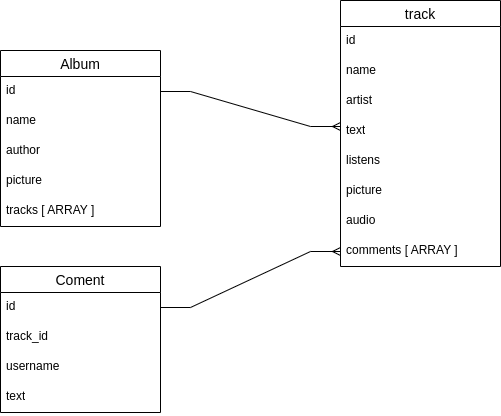

The diagram above was exported from draw.io. Its source (the exported page's mxGraphModel, read from the mxfile embedded in the PNG):
<mxGraphModel dx="492" dy="408" grid="1" gridSize="10" guides="1" tooltips="1" connect="1" arrows="1" fold="1" page="1" pageScale="1" pageWidth="850" pageHeight="1100" math="0" shadow="0">
  <root>
    <mxCell id="0" />
    <mxCell id="1" parent="0" />
    <mxCell id="ppsUdCnm-Gh3VSRDShZy-1" value="track" style="swimlane;fontStyle=0;childLayout=stackLayout;horizontal=1;startSize=26;horizontalStack=0;resizeParent=1;resizeParentMax=0;resizeLast=0;collapsible=1;marginBottom=0;align=center;fontSize=14;" vertex="1" parent="1">
      <mxGeometry x="400" y="70" width="160" height="266" as="geometry" />
    </mxCell>
    <mxCell id="ppsUdCnm-Gh3VSRDShZy-2" value="id" style="text;strokeColor=none;fillColor=none;spacingLeft=4;spacingRight=4;overflow=hidden;rotatable=0;points=[[0,0.5],[1,0.5]];portConstraint=eastwest;fontSize=12;whiteSpace=wrap;html=1;" vertex="1" parent="ppsUdCnm-Gh3VSRDShZy-1">
      <mxGeometry y="26" width="160" height="30" as="geometry" />
    </mxCell>
    <mxCell id="ppsUdCnm-Gh3VSRDShZy-3" value="name" style="text;strokeColor=none;fillColor=none;spacingLeft=4;spacingRight=4;overflow=hidden;rotatable=0;points=[[0,0.5],[1,0.5]];portConstraint=eastwest;fontSize=12;whiteSpace=wrap;html=1;" vertex="1" parent="ppsUdCnm-Gh3VSRDShZy-1">
      <mxGeometry y="56" width="160" height="30" as="geometry" />
    </mxCell>
    <mxCell id="ppsUdCnm-Gh3VSRDShZy-4" value="artist" style="text;strokeColor=none;fillColor=none;spacingLeft=4;spacingRight=4;overflow=hidden;rotatable=0;points=[[0,0.5],[1,0.5]];portConstraint=eastwest;fontSize=12;whiteSpace=wrap;html=1;" vertex="1" parent="ppsUdCnm-Gh3VSRDShZy-1">
      <mxGeometry y="86" width="160" height="30" as="geometry" />
    </mxCell>
    <mxCell id="ppsUdCnm-Gh3VSRDShZy-13" value="text" style="text;strokeColor=none;fillColor=none;spacingLeft=4;spacingRight=4;overflow=hidden;rotatable=0;points=[[0,0.5],[1,0.5]];portConstraint=eastwest;fontSize=12;whiteSpace=wrap;html=1;" vertex="1" parent="ppsUdCnm-Gh3VSRDShZy-1">
      <mxGeometry y="116" width="160" height="30" as="geometry" />
    </mxCell>
    <mxCell id="ppsUdCnm-Gh3VSRDShZy-14" value="listens" style="text;strokeColor=none;fillColor=none;spacingLeft=4;spacingRight=4;overflow=hidden;rotatable=0;points=[[0,0.5],[1,0.5]];portConstraint=eastwest;fontSize=12;whiteSpace=wrap;html=1;" vertex="1" parent="ppsUdCnm-Gh3VSRDShZy-1">
      <mxGeometry y="146" width="160" height="30" as="geometry" />
    </mxCell>
    <mxCell id="ppsUdCnm-Gh3VSRDShZy-15" value="picture" style="text;strokeColor=none;fillColor=none;spacingLeft=4;spacingRight=4;overflow=hidden;rotatable=0;points=[[0,0.5],[1,0.5]];portConstraint=eastwest;fontSize=12;whiteSpace=wrap;html=1;" vertex="1" parent="ppsUdCnm-Gh3VSRDShZy-1">
      <mxGeometry y="176" width="160" height="30" as="geometry" />
    </mxCell>
    <mxCell id="ppsUdCnm-Gh3VSRDShZy-16" value="audio" style="text;strokeColor=none;fillColor=none;spacingLeft=4;spacingRight=4;overflow=hidden;rotatable=0;points=[[0,0.5],[1,0.5]];portConstraint=eastwest;fontSize=12;whiteSpace=wrap;html=1;" vertex="1" parent="ppsUdCnm-Gh3VSRDShZy-1">
      <mxGeometry y="206" width="160" height="30" as="geometry" />
    </mxCell>
    <mxCell id="ppsUdCnm-Gh3VSRDShZy-17" value="comments [ ARRAY ]" style="text;strokeColor=none;fillColor=none;spacingLeft=4;spacingRight=4;overflow=hidden;rotatable=0;points=[[0,0.5],[1,0.5]];portConstraint=eastwest;fontSize=12;whiteSpace=wrap;html=1;" vertex="1" parent="ppsUdCnm-Gh3VSRDShZy-1">
      <mxGeometry y="236" width="160" height="30" as="geometry" />
    </mxCell>
    <mxCell id="ppsUdCnm-Gh3VSRDShZy-5" value="Coment" style="swimlane;fontStyle=0;childLayout=stackLayout;horizontal=1;startSize=26;horizontalStack=0;resizeParent=1;resizeParentMax=0;resizeLast=0;collapsible=1;marginBottom=0;align=center;fontSize=14;" vertex="1" parent="1">
      <mxGeometry x="60" y="336" width="160" height="146" as="geometry" />
    </mxCell>
    <mxCell id="ppsUdCnm-Gh3VSRDShZy-6" value="id" style="text;strokeColor=none;fillColor=none;spacingLeft=4;spacingRight=4;overflow=hidden;rotatable=0;points=[[0,0.5],[1,0.5]];portConstraint=eastwest;fontSize=12;whiteSpace=wrap;html=1;" vertex="1" parent="ppsUdCnm-Gh3VSRDShZy-5">
      <mxGeometry y="26" width="160" height="30" as="geometry" />
    </mxCell>
    <mxCell id="ppsUdCnm-Gh3VSRDShZy-7" value="track_id" style="text;strokeColor=none;fillColor=none;spacingLeft=4;spacingRight=4;overflow=hidden;rotatable=0;points=[[0,0.5],[1,0.5]];portConstraint=eastwest;fontSize=12;whiteSpace=wrap;html=1;" vertex="1" parent="ppsUdCnm-Gh3VSRDShZy-5">
      <mxGeometry y="56" width="160" height="30" as="geometry" />
    </mxCell>
    <mxCell id="ppsUdCnm-Gh3VSRDShZy-8" value="username" style="text;strokeColor=none;fillColor=none;spacingLeft=4;spacingRight=4;overflow=hidden;rotatable=0;points=[[0,0.5],[1,0.5]];portConstraint=eastwest;fontSize=12;whiteSpace=wrap;html=1;" vertex="1" parent="ppsUdCnm-Gh3VSRDShZy-5">
      <mxGeometry y="86" width="160" height="30" as="geometry" />
    </mxCell>
    <mxCell id="ppsUdCnm-Gh3VSRDShZy-20" value="text" style="text;strokeColor=none;fillColor=none;spacingLeft=4;spacingRight=4;overflow=hidden;rotatable=0;points=[[0,0.5],[1,0.5]];portConstraint=eastwest;fontSize=12;whiteSpace=wrap;html=1;" vertex="1" parent="ppsUdCnm-Gh3VSRDShZy-5">
      <mxGeometry y="116" width="160" height="30" as="geometry" />
    </mxCell>
    <mxCell id="ppsUdCnm-Gh3VSRDShZy-9" value="Album" style="swimlane;fontStyle=0;childLayout=stackLayout;horizontal=1;startSize=26;horizontalStack=0;resizeParent=1;resizeParentMax=0;resizeLast=0;collapsible=1;marginBottom=0;align=center;fontSize=14;" vertex="1" parent="1">
      <mxGeometry x="60" y="120" width="160" height="176" as="geometry" />
    </mxCell>
    <mxCell id="ppsUdCnm-Gh3VSRDShZy-10" value="id" style="text;strokeColor=none;fillColor=none;spacingLeft=4;spacingRight=4;overflow=hidden;rotatable=0;points=[[0,0.5],[1,0.5]];portConstraint=eastwest;fontSize=12;whiteSpace=wrap;html=1;" vertex="1" parent="ppsUdCnm-Gh3VSRDShZy-9">
      <mxGeometry y="26" width="160" height="30" as="geometry" />
    </mxCell>
    <mxCell id="ppsUdCnm-Gh3VSRDShZy-11" value="name" style="text;strokeColor=none;fillColor=none;spacingLeft=4;spacingRight=4;overflow=hidden;rotatable=0;points=[[0,0.5],[1,0.5]];portConstraint=eastwest;fontSize=12;whiteSpace=wrap;html=1;" vertex="1" parent="ppsUdCnm-Gh3VSRDShZy-9">
      <mxGeometry y="56" width="160" height="30" as="geometry" />
    </mxCell>
    <mxCell id="ppsUdCnm-Gh3VSRDShZy-12" value="author" style="text;strokeColor=none;fillColor=none;spacingLeft=4;spacingRight=4;overflow=hidden;rotatable=0;points=[[0,0.5],[1,0.5]];portConstraint=eastwest;fontSize=12;whiteSpace=wrap;html=1;" vertex="1" parent="ppsUdCnm-Gh3VSRDShZy-9">
      <mxGeometry y="86" width="160" height="30" as="geometry" />
    </mxCell>
    <mxCell id="ppsUdCnm-Gh3VSRDShZy-18" value="picture" style="text;strokeColor=none;fillColor=none;spacingLeft=4;spacingRight=4;overflow=hidden;rotatable=0;points=[[0,0.5],[1,0.5]];portConstraint=eastwest;fontSize=12;whiteSpace=wrap;html=1;" vertex="1" parent="ppsUdCnm-Gh3VSRDShZy-9">
      <mxGeometry y="116" width="160" height="30" as="geometry" />
    </mxCell>
    <mxCell id="ppsUdCnm-Gh3VSRDShZy-19" value="tracks [ ARRAY ]" style="text;strokeColor=none;fillColor=none;spacingLeft=4;spacingRight=4;overflow=hidden;rotatable=0;points=[[0,0.5],[1,0.5]];portConstraint=eastwest;fontSize=12;whiteSpace=wrap;html=1;" vertex="1" parent="ppsUdCnm-Gh3VSRDShZy-9">
      <mxGeometry y="146" width="160" height="30" as="geometry" />
    </mxCell>
    <mxCell id="ppsUdCnm-Gh3VSRDShZy-26" value="" style="edgeStyle=entityRelationEdgeStyle;fontSize=12;html=1;endArrow=ERmany;rounded=0;exitX=1;exitY=0.5;exitDx=0;exitDy=0;" edge="1" parent="1" source="ppsUdCnm-Gh3VSRDShZy-10">
      <mxGeometry width="100" height="100" relative="1" as="geometry">
        <mxPoint x="300" y="296" as="sourcePoint" />
        <mxPoint x="400" y="196" as="targetPoint" />
      </mxGeometry>
    </mxCell>
    <mxCell id="ppsUdCnm-Gh3VSRDShZy-27" value="" style="edgeStyle=entityRelationEdgeStyle;fontSize=12;html=1;endArrow=ERmany;rounded=0;exitX=1;exitY=0.5;exitDx=0;exitDy=0;" edge="1" parent="1" source="ppsUdCnm-Gh3VSRDShZy-6" target="ppsUdCnm-Gh3VSRDShZy-17">
      <mxGeometry width="100" height="100" relative="1" as="geometry">
        <mxPoint x="320" y="428" as="sourcePoint" />
        <mxPoint x="490" y="389" as="targetPoint" />
      </mxGeometry>
    </mxCell>
  </root>
</mxGraphModel>